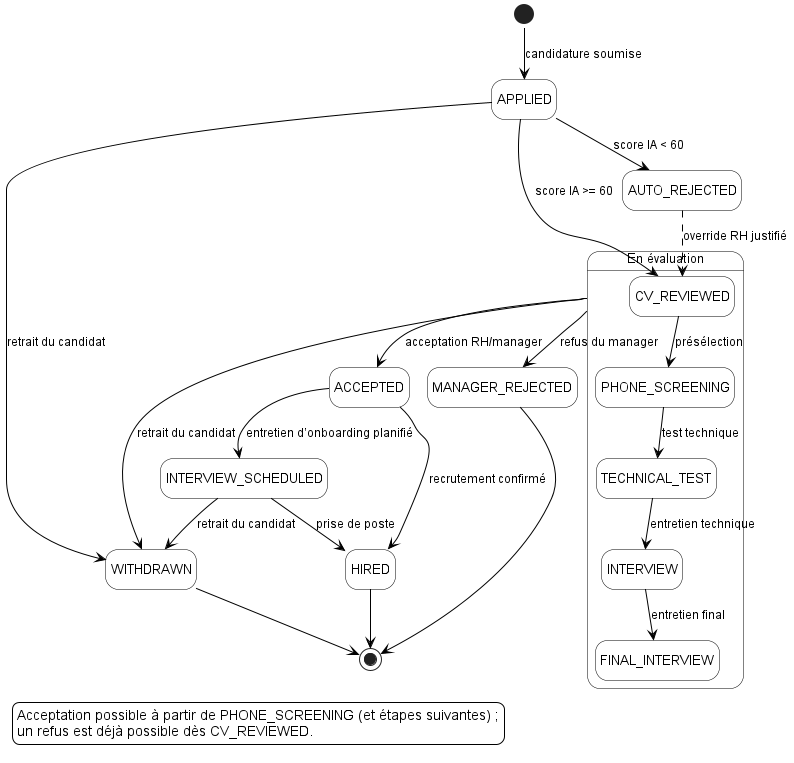

The diagram above was rendered by PlantUML. Its source (embedded in the PNG):
@startuml fig3_7
!include skin.iuml
!pragma layout smetana
hide empty description

[*] --> APPLIED : candidature soumise
APPLIED --> AUTO_REJECTED : score IA < 60
APPLIED --> WITHDRAWN : retrait du candidat

state "En évaluation" as EVAL {
  CV_REVIEWED --> PHONE_SCREENING : présélection
  PHONE_SCREENING --> TECHNICAL_TEST : test technique
  TECHNICAL_TEST --> INTERVIEW : entretien technique
  INTERVIEW --> FINAL_INTERVIEW : entretien final
}
APPLIED --> CV_REVIEWED : score IA >= 60
EVAL --> ACCEPTED : acceptation RH/manager
EVAL --> MANAGER_REJECTED : refus du manager
EVAL --> WITHDRAWN : retrait du candidat
AUTO_REJECTED -[dashed]-> CV_REVIEWED : override RH justifié

ACCEPTED --> INTERVIEW_SCHEDULED : entretien d’onboarding planifié
ACCEPTED --> HIRED : recrutement confirmé
INTERVIEW_SCHEDULED --> HIRED : prise de poste
INTERVIEW_SCHEDULED --> WITHDRAWN : retrait du candidat

HIRED --> [*]
WITHDRAWN --> [*]
MANAGER_REJECTED --> [*]
legend left
Acceptation possible à partir de PHONE_SCREENING (et étapes suivantes) ;
un refus est déjà possible dès CV_REVIEWED.
endlegend
@enduml